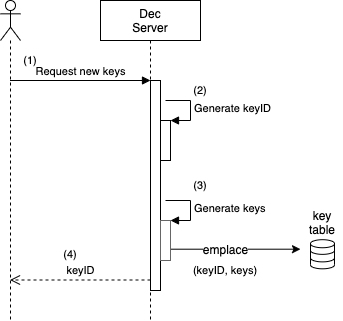

The diagram above was exported from draw.io. Its source (the exported page's mxGraphModel, read from the mxfile embedded in the PNG):
<mxGraphModel dx="1079" dy="671" grid="1" gridSize="10" guides="1" tooltips="1" connect="1" arrows="1" fold="1" page="1" pageScale="1" pageWidth="827" pageHeight="1169" math="0" shadow="0">
  <root>
    <mxCell id="0" />
    <mxCell id="1" parent="0" />
    <mxCell id="2" value="" style="shape=umlLifeline;participant=umlActor;perimeter=lifelinePerimeter;whiteSpace=wrap;html=1;container=1;collapsible=0;recursiveResize=0;verticalAlign=top;spacingTop=36;labelBackgroundColor=#ffffff;outlineConnect=0;" vertex="1" parent="1">
      <mxGeometry x="60" y="40" width="20" height="320" as="geometry" />
    </mxCell>
    <mxCell id="3" value="Dec&lt;br&gt;Server" style="shape=umlLifeline;perimeter=lifelinePerimeter;whiteSpace=wrap;html=1;container=1;collapsible=0;recursiveResize=0;outlineConnect=0;" vertex="1" parent="1">
      <mxGeometry x="160" y="40" width="100" height="320" as="geometry" />
    </mxCell>
    <mxCell id="4" value="" style="html=1;points=[];perimeter=orthogonalPerimeter;" vertex="1" parent="1">
      <mxGeometry x="210" y="120" width="10" height="210" as="geometry" />
    </mxCell>
    <mxCell id="5" value="Request new keys" style="html=1;verticalAlign=bottom;endArrow=block;entryX=0;entryY=0;labelBackgroundColor=none;" edge="1" source="2" target="4" parent="1">
      <mxGeometry relative="1" as="geometry">
        <mxPoint x="140" y="120" as="sourcePoint" />
      </mxGeometry>
    </mxCell>
    <mxCell id="6" value="keyID" style="html=1;verticalAlign=bottom;endArrow=open;dashed=1;endSize=8;exitX=0;exitY=0.95;labelBackgroundColor=none;" edge="1" source="4" target="2" parent="1">
      <mxGeometry relative="1" as="geometry">
        <mxPoint x="140" y="196" as="targetPoint" />
      </mxGeometry>
    </mxCell>
    <mxCell id="7" value="" style="html=1;verticalLabelPosition=bottom;align=center;labelBackgroundColor=#ffffff;verticalAlign=top;strokeWidth=1;strokeColor=#000000;shadow=0;dashed=0;shape=mxgraph.ios7.icons.data;" vertex="1" parent="1">
      <mxGeometry x="370" y="279.19999999999993" width="24" height="29.099999999999998" as="geometry" />
    </mxCell>
    <mxCell id="8" value="" style="html=1;points=[];perimeter=orthogonalPerimeter;strokeColor=#000000;strokeWidth=1;" vertex="1" parent="1">
      <mxGeometry x="220" y="160" width="10" height="40" as="geometry" />
    </mxCell>
    <mxCell id="9" value="Generate keyID" style="edgeStyle=orthogonalEdgeStyle;html=1;align=left;spacingLeft=2;endArrow=block;rounded=0;entryX=1;entryY=0;labelBackgroundColor=none;" edge="1" target="8" parent="1">
      <mxGeometry relative="1" as="geometry">
        <mxPoint x="225" y="140" as="sourcePoint" />
        <Array as="points">
          <mxPoint x="250" y="140" />
        </Array>
      </mxGeometry>
    </mxCell>
    <mxCell id="10" value="key table" style="text;html=1;strokeColor=none;fillColor=none;align=center;verticalAlign=middle;whiteSpace=wrap;rounded=0;" vertex="1" parent="1">
      <mxGeometry x="362" y="251.7" width="40" height="20" as="geometry" />
    </mxCell>
    <mxCell id="11" value="" style="endArrow=classic;html=1;labelBackgroundColor=none;" edge="1" source="13" parent="1">
      <mxGeometry width="50" height="50" relative="1" as="geometry">
        <mxPoint x="280" y="288.7" as="sourcePoint" />
        <mxPoint x="360" y="288.70000000000005" as="targetPoint" />
      </mxGeometry>
    </mxCell>
    <mxCell id="12" value="emplace" style="text;html=1;align=center;verticalAlign=middle;resizable=0;points=[];labelBackgroundColor=#ffffff;" vertex="1" connectable="0" parent="11">
      <mxGeometry x="-0.175" y="1" relative="1" as="geometry">
        <mxPoint y="1" as="offset" />
      </mxGeometry>
    </mxCell>
    <mxCell id="13" value="" style="html=1;points=[];perimeter=orthogonalPerimeter;strokeColor=#666666;strokeWidth=1;fillColor=none;" vertex="1" parent="1">
      <mxGeometry x="220" y="260" width="10" height="40" as="geometry" />
    </mxCell>
    <mxCell id="14" value="Generate keys" style="edgeStyle=orthogonalEdgeStyle;html=1;align=left;spacingLeft=2;endArrow=block;rounded=0;entryX=1;entryY=0;labelBackgroundColor=none;" edge="1" target="13" parent="1">
      <mxGeometry relative="1" as="geometry">
        <mxPoint x="225" y="240" as="sourcePoint" />
        <Array as="points">
          <mxPoint x="250" y="240" />
        </Array>
      </mxGeometry>
    </mxCell>
    <mxCell id="15" value="(keyID, keys)" style="text;html=1;strokeColor=none;fillColor=none;align=center;verticalAlign=middle;whiteSpace=wrap;rounded=0;fontSize=11;" vertex="1" parent="1">
      <mxGeometry x="250" y="300" width="70" height="20" as="geometry" />
    </mxCell>
    <mxCell id="16" value="(1)" style="text;html=1;strokeColor=none;fillColor=none;align=center;verticalAlign=middle;whiteSpace=wrap;rounded=0;fontSize=11;" vertex="1" parent="1">
      <mxGeometry x="70" y="90" width="40" height="20" as="geometry" />
    </mxCell>
    <mxCell id="17" value="(2)" style="text;html=1;strokeColor=none;fillColor=none;align=center;verticalAlign=middle;whiteSpace=wrap;rounded=0;fontSize=11;" vertex="1" parent="1">
      <mxGeometry x="240" y="120" width="40" height="20" as="geometry" />
    </mxCell>
    <mxCell id="18" value="(3)" style="text;html=1;strokeColor=none;fillColor=none;align=center;verticalAlign=middle;whiteSpace=wrap;rounded=0;fontSize=11;" vertex="1" parent="1">
      <mxGeometry x="240" y="215" width="40" height="20" as="geometry" />
    </mxCell>
    <mxCell id="19" value="(4)" style="text;html=1;strokeColor=none;fillColor=none;align=center;verticalAlign=middle;whiteSpace=wrap;rounded=0;fontSize=11;" vertex="1" parent="1">
      <mxGeometry x="110" y="283.75" width="40" height="20" as="geometry" />
    </mxCell>
  </root>
</mxGraphModel>